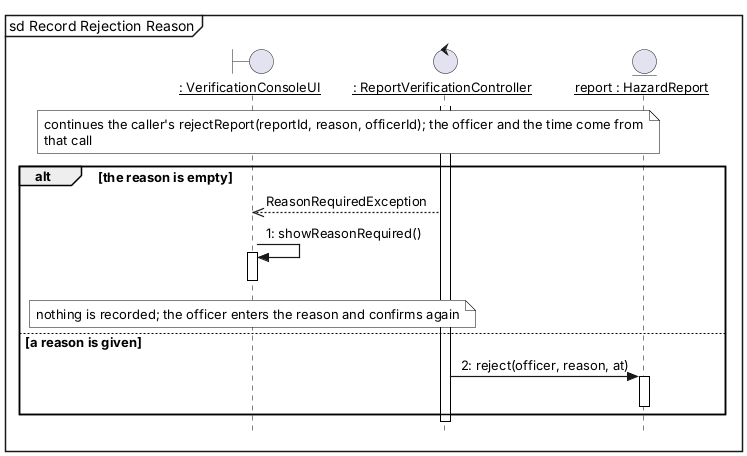

The diagram above was rendered by PlantUML. Its source (embedded in the PNG):
@startuml
skinparam style strictuml
skinparam shadowing false
skinparam sequenceMessageAlign center
skinparam maxMessageSize 280
skinparam defaultFontName Arial
skinparam defaultFontSize 13
skinparam ParticipantPadding 6
skinparam BoxPadding 2
skinparam Padding 1
skinparam sequenceArrowThickness 1.2
skinparam sequenceLifeLineBorderColor black
skinparam sequenceParticipantBorderColor black
skinparam sequenceParticipantBackgroundColor white
skinparam actorBorderColor black
skinparam actorBackgroundColor white
skinparam sequenceGroupBorderColor black
skinparam sequenceReferenceBorderColor black
skinparam noteBackgroundColor white
skinparam noteBorderColor black
hide footbox
mainframe sd Record Rejection Reason
boundary "__: VerificationConsoleUI__" as VC
control "__: ReportVerificationController__" as RVC
entity "__report : HazardReport__" as HR
activate RVC
note over VC, RVC : continues the caller's rejectReport(reportId, reason, officerId); the officer and the time come from\nthat call
alt the reason is empty
RVC -->> VC : ReasonRequiredException
VC -> VC : 1: showReasonRequired()
activate VC
deactivate VC
note over VC : nothing is recorded; the officer enters the reason and confirms again
else a reason is given
RVC -> HR : 2: reject(officer, reason, at)
activate HR
deactivate HR
end
deactivate RVC
@enduml